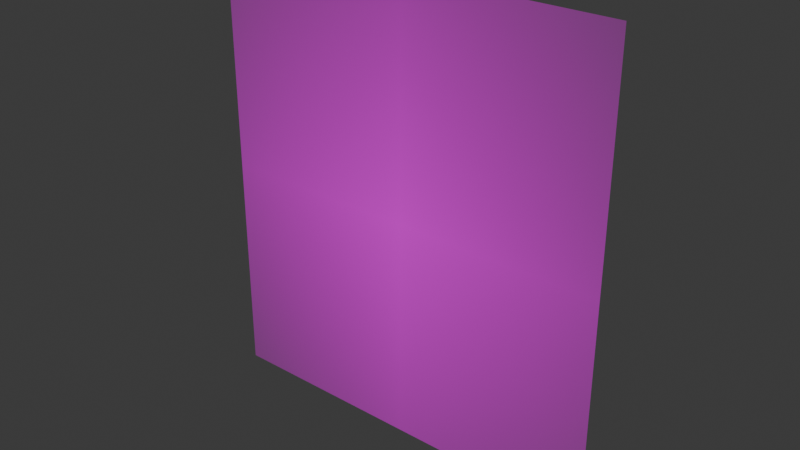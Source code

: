 # Source: grass1LOD.blend  (saved by Blender 4.4.32; exported with 4.5.12 LTS)
import bpy
from mathutils import Matrix  # noqa: F401  (used for matrix-valued properties, if any)

bpy.ops.wm.read_factory_settings(use_empty=True)
scene = bpy.context.scene
scene.name = 'Scene'

# ---- collections
col_collection = bpy.data.collections.new('Collection'); scene.collection.children.link(col_collection)

# ---- images (referenced by path relative to the original .blend; pixels are not part of the script)
import os
ASSET_DIR = os.environ.get("B2B_ASSET_DIR", "")  # directory of the original .blend (textures are referenced by path, not embedded)
HERE = os.path.dirname(os.path.abspath(__file__))  # packed textures are extracted next to this script under _unpacked/

def load_image(name, relpath, width, height, colorspace="sRGB"):
    """Load a texture the original file referenced (path relative to the .blend, or extracted next to this script)."""
    p = next((c for c in (os.path.join(HERE, relpath), os.path.join(ASSET_DIR, relpath)) if relpath and os.path.exists(c)), "")
    if p:
        img = bpy.data.images.load(p, check_existing=True)
        img.name = name
    else:  # same state as the original file: an image datablock whose file is absent (Cycles renders it pink)
        img = bpy.data.images.new(name, width, height)
        img.source = "FILE"
        img.filepath = "//" + (relpath or name)
    img.colorspace_settings.name = colorspace
    return img
img_grass1_2_png = load_image('grass1-2.png', 'grass1-2.png', 1024, 1024, 'sRGB')

# ---- materials (node trees are filled in below, after node groups)
mat_grass1_2 = bpy.data.materials.new('grass1-2')

# ---- material node trees
mat_grass1_2.use_nodes = True; mat_grass1_2.node_tree.nodes.clear()
_N = mat_grass1_2.node_tree.nodes; _L = mat_grass1_2.node_tree.links
n0 = _N.new('ShaderNodeOutputMaterial'); n0.name = 'Material Output'; n0.location = (300, 300)
n1 = _N.new('ShaderNodeTexImage'); n1.name = 'Image Texture'; n1.location = (-200, 300)
n1.image = img_grass1_2_png
n1.extension = 'CLIP'
n2 = _N.new('ShaderNodeBsdfPrincipled'); n2.name = 'Principled BSDF'; n2.location = (0, 300)
_L.new(n1.outputs[0], n2.inputs[0])
_L.new(n1.outputs[1], n2.inputs[4])
_L.new(n2.outputs[0], n0.inputs[0])
n0.is_active_output = True

# ---- world
world_world = bpy.data.worlds.new('World'); scene.world = world_world
world_world.use_nodes = True; world_world.node_tree.nodes.clear()
_N = world_world.node_tree.nodes; _L = world_world.node_tree.links
n0 = _N.new('ShaderNodeOutputWorld'); n0.name = 'World Output'; n0.location = (300, 300)
n1 = _N.new('ShaderNodeBackground'); n1.name = 'Background'; n1.location = (10, 300)
n1.inputs[0].default_value = (0.05088, 0.05088, 0.05088, 1.0)
_L.new(n1.outputs[0], n0.inputs[0])
n0.is_active_output = True
world_world.color = (0.05088, 0.05088, 0.05088)
world_world.sun_shadow_jitter_overblur = 0.0

# ---- meshes
me_grass1_2 = bpy.data.meshes.new('grass1-2')
me_grass1_2.from_pydata([(-0.4522, 2.186e-08, -0.05684), (0.4522, 2.186e-08, -0.05684), (-0.4522, -2.186e-08, 0.9432), (0.4522, -2.186e-08, 0.9432)], [], [(0, 1, 3, 2)])
_uv = me_grass1_2.uv_layers.new(name='UVMap')
_uv.uv.foreach_set('vector', [0.0, 0.0, 1.0, 0.0, 1.0, 1.0, 0.0, 1.0])
me_grass1_2.materials.append(mat_grass1_2)
me_grass1_2.update()

# ---- objects
ob_grass1_2 = bpy.data.objects.new('grass1-2', me_grass1_2)

# ---- transforms, parenting, visibility, modifiers, constraints
ob_grass1_2.location = (0.0, 0.0, 0.0)

# ---- collection membership
col_collection.objects.link(ob_grass1_2)

# ---- scene / render settings (as saved in the file)
scene.frame_start = 1; scene.frame_end = 250; scene.frame_set(1)
scene.render.engine = 'BLENDER_EEVEE_NEXT'
bpy.context.view_layer.update()

# ---- added for rendering (the .blend has no active camera and no usable light): camera, sun
cam_auto = bpy.data.cameras.new('AutoCamera')
cam_auto.lens = 50.0
cam_auto.sensor_width = 36.0
cam_auto.clip_end = 1000.0
ob_auto_camera = bpy.data.objects.new('AutoCamera', cam_auto)
scene.collection.objects.link(ob_auto_camera)
ob_auto_camera.location = (1.24754, -1.49705, 1.44119)
ob_auto_camera.rotation_euler = (1.09748, -7.21219e-08, 0.694738)
scene.camera = ob_auto_camera
light_auto_sun = bpy.data.lights.new('AutoSun', 'SUN')
light_auto_sun.energy = 3.0
light_auto_sun.angle = 0.0523599
ob_auto_sun = bpy.data.objects.new('AutoSun', light_auto_sun)
scene.collection.objects.link(ob_auto_sun)
ob_auto_sun.rotation_euler = (0.872665, 0.174533, 0.523599)
bpy.context.view_layer.update()

